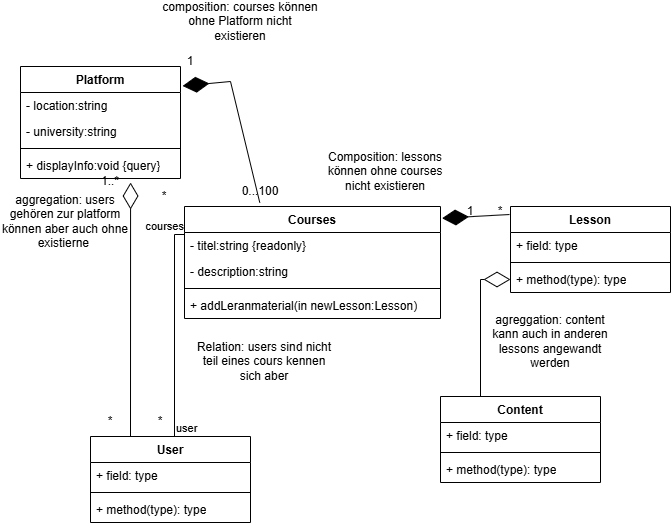

The diagram above was exported from draw.io. Its source (the exported page's mxGraphModel, read from the mxfile embedded in the PNG):
<mxGraphModel dx="683" dy="951" grid="1" gridSize="10" guides="1" tooltips="1" connect="1" arrows="1" fold="1" page="1" pageScale="1" pageWidth="827" pageHeight="1169" math="0" shadow="0">
  <root>
    <mxCell id="0" />
    <mxCell id="1" parent="0" />
    <mxCell id="ajyZWPWLT6NlY-HCH_l9-1" parent="1" style="swimlane;fontStyle=1;align=center;verticalAlign=top;childLayout=stackLayout;horizontal=1;startSize=26;horizontalStack=0;resizeParent=1;resizeParentMax=0;resizeLast=0;collapsible=1;marginBottom=0;whiteSpace=wrap;html=1;" value="Platform" vertex="1">
      <mxGeometry height="112" width="160" x="170" y="120" as="geometry" />
    </mxCell>
    <mxCell id="ajyZWPWLT6NlY-HCH_l9-2" parent="ajyZWPWLT6NlY-HCH_l9-1" style="text;strokeColor=none;fillColor=none;align=left;verticalAlign=top;spacingLeft=4;spacingRight=4;overflow=hidden;rotatable=0;points=[[0,0.5],[1,0.5]];portConstraint=eastwest;whiteSpace=wrap;html=1;" value="- location:string" vertex="1">
      <mxGeometry height="26" width="160" y="26" as="geometry" />
    </mxCell>
    <mxCell id="ajyZWPWLT6NlY-HCH_l9-43" parent="ajyZWPWLT6NlY-HCH_l9-1" style="text;strokeColor=none;fillColor=none;align=left;verticalAlign=top;spacingLeft=4;spacingRight=4;overflow=hidden;rotatable=0;points=[[0,0.5],[1,0.5]];portConstraint=eastwest;whiteSpace=wrap;html=1;" value="- university:string" vertex="1">
      <mxGeometry height="26" width="160" y="52" as="geometry" />
    </mxCell>
    <mxCell id="ajyZWPWLT6NlY-HCH_l9-3" parent="ajyZWPWLT6NlY-HCH_l9-1" style="line;strokeWidth=1;fillColor=none;align=left;verticalAlign=middle;spacingTop=-1;spacingLeft=3;spacingRight=3;rotatable=0;labelPosition=right;points=[];portConstraint=eastwest;strokeColor=inherit;" value="" vertex="1">
      <mxGeometry height="8" width="160" y="78" as="geometry" />
    </mxCell>
    <mxCell id="ajyZWPWLT6NlY-HCH_l9-4" parent="ajyZWPWLT6NlY-HCH_l9-1" style="text;strokeColor=none;fillColor=none;align=left;verticalAlign=top;spacingLeft=4;spacingRight=4;overflow=hidden;rotatable=0;points=[[0,0.5],[1,0.5]];portConstraint=eastwest;whiteSpace=wrap;html=1;" value="+ displayInfo:void {query}" vertex="1">
      <mxGeometry height="26" width="160" y="86" as="geometry" />
    </mxCell>
    <mxCell id="ajyZWPWLT6NlY-HCH_l9-5" parent="1" style="swimlane;fontStyle=1;align=center;verticalAlign=top;childLayout=stackLayout;horizontal=1;startSize=26;horizontalStack=0;resizeParent=1;resizeParentMax=0;resizeLast=0;collapsible=1;marginBottom=0;whiteSpace=wrap;html=1;" value="Courses" vertex="1">
      <mxGeometry height="112" width="256" x="334" y="260" as="geometry" />
    </mxCell>
    <mxCell id="ajyZWPWLT6NlY-HCH_l9-6" parent="ajyZWPWLT6NlY-HCH_l9-5" style="text;strokeColor=none;fillColor=none;align=left;verticalAlign=top;spacingLeft=4;spacingRight=4;overflow=hidden;rotatable=0;points=[[0,0.5],[1,0.5]];portConstraint=eastwest;whiteSpace=wrap;html=1;" value="- titel:string {readonly}" vertex="1">
      <mxGeometry height="26" width="256" y="26" as="geometry" />
    </mxCell>
    <mxCell id="ajyZWPWLT6NlY-HCH_l9-44" parent="ajyZWPWLT6NlY-HCH_l9-5" style="text;strokeColor=none;fillColor=none;align=left;verticalAlign=top;spacingLeft=4;spacingRight=4;overflow=hidden;rotatable=0;points=[[0,0.5],[1,0.5]];portConstraint=eastwest;whiteSpace=wrap;html=1;" value="- description:string&amp;nbsp;" vertex="1">
      <mxGeometry height="26" width="256" y="52" as="geometry" />
    </mxCell>
    <mxCell id="ajyZWPWLT6NlY-HCH_l9-7" parent="ajyZWPWLT6NlY-HCH_l9-5" style="line;strokeWidth=1;fillColor=none;align=left;verticalAlign=middle;spacingTop=-1;spacingLeft=3;spacingRight=3;rotatable=0;labelPosition=right;points=[];portConstraint=eastwest;strokeColor=inherit;" value="" vertex="1">
      <mxGeometry height="8" width="256" y="78" as="geometry" />
    </mxCell>
    <mxCell id="ajyZWPWLT6NlY-HCH_l9-8" parent="ajyZWPWLT6NlY-HCH_l9-5" style="text;strokeColor=none;fillColor=none;align=left;verticalAlign=top;spacingLeft=4;spacingRight=4;overflow=hidden;rotatable=0;points=[[0,0.5],[1,0.5]];portConstraint=eastwest;whiteSpace=wrap;html=1;" value="+ addLeranmaterial(in newLesson:Lesson)" vertex="1">
      <mxGeometry height="26" width="256" y="86" as="geometry" />
    </mxCell>
    <mxCell id="ajyZWPWLT6NlY-HCH_l9-9" parent="1" style="swimlane;fontStyle=1;align=center;verticalAlign=top;childLayout=stackLayout;horizontal=1;startSize=26;horizontalStack=0;resizeParent=1;resizeParentMax=0;resizeLast=0;collapsible=1;marginBottom=0;whiteSpace=wrap;html=1;" value="Lesson" vertex="1">
      <mxGeometry height="86" width="160" x="660" y="260" as="geometry" />
    </mxCell>
    <mxCell id="ajyZWPWLT6NlY-HCH_l9-10" parent="ajyZWPWLT6NlY-HCH_l9-9" style="text;strokeColor=none;fillColor=none;align=left;verticalAlign=top;spacingLeft=4;spacingRight=4;overflow=hidden;rotatable=0;points=[[0,0.5],[1,0.5]];portConstraint=eastwest;whiteSpace=wrap;html=1;" value="+ field: type" vertex="1">
      <mxGeometry height="26" width="160" y="26" as="geometry" />
    </mxCell>
    <mxCell id="ajyZWPWLT6NlY-HCH_l9-11" parent="ajyZWPWLT6NlY-HCH_l9-9" style="line;strokeWidth=1;fillColor=none;align=left;verticalAlign=middle;spacingTop=-1;spacingLeft=3;spacingRight=3;rotatable=0;labelPosition=right;points=[];portConstraint=eastwest;strokeColor=inherit;" value="" vertex="1">
      <mxGeometry height="8" width="160" y="52" as="geometry" />
    </mxCell>
    <mxCell id="ajyZWPWLT6NlY-HCH_l9-12" parent="ajyZWPWLT6NlY-HCH_l9-9" style="text;strokeColor=none;fillColor=none;align=left;verticalAlign=top;spacingLeft=4;spacingRight=4;overflow=hidden;rotatable=0;points=[[0,0.5],[1,0.5]];portConstraint=eastwest;whiteSpace=wrap;html=1;" value="+ method(type): type" vertex="1">
      <mxGeometry height="26" width="160" y="60" as="geometry" />
    </mxCell>
    <mxCell id="ajyZWPWLT6NlY-HCH_l9-13" parent="1" style="swimlane;fontStyle=1;align=center;verticalAlign=top;childLayout=stackLayout;horizontal=1;startSize=26;horizontalStack=0;resizeParent=1;resizeParentMax=0;resizeLast=0;collapsible=1;marginBottom=0;whiteSpace=wrap;html=1;" value="User" vertex="1">
      <mxGeometry height="86" width="160" x="240" y="490" as="geometry" />
    </mxCell>
    <mxCell id="ajyZWPWLT6NlY-HCH_l9-14" parent="ajyZWPWLT6NlY-HCH_l9-13" style="text;strokeColor=none;fillColor=none;align=left;verticalAlign=top;spacingLeft=4;spacingRight=4;overflow=hidden;rotatable=0;points=[[0,0.5],[1,0.5]];portConstraint=eastwest;whiteSpace=wrap;html=1;" value="+ field: type" vertex="1">
      <mxGeometry height="26" width="160" y="26" as="geometry" />
    </mxCell>
    <mxCell id="ajyZWPWLT6NlY-HCH_l9-15" parent="ajyZWPWLT6NlY-HCH_l9-13" style="line;strokeWidth=1;fillColor=none;align=left;verticalAlign=middle;spacingTop=-1;spacingLeft=3;spacingRight=3;rotatable=0;labelPosition=right;points=[];portConstraint=eastwest;strokeColor=inherit;" value="" vertex="1">
      <mxGeometry height="8" width="160" y="52" as="geometry" />
    </mxCell>
    <mxCell id="ajyZWPWLT6NlY-HCH_l9-16" parent="ajyZWPWLT6NlY-HCH_l9-13" style="text;strokeColor=none;fillColor=none;align=left;verticalAlign=top;spacingLeft=4;spacingRight=4;overflow=hidden;rotatable=0;points=[[0,0.5],[1,0.5]];portConstraint=eastwest;whiteSpace=wrap;html=1;" value="+ method(type): type" vertex="1">
      <mxGeometry height="26" width="160" y="60" as="geometry" />
    </mxCell>
    <mxCell id="ajyZWPWLT6NlY-HCH_l9-19" edge="1" parent="1" source="ajyZWPWLT6NlY-HCH_l9-9" style="endArrow=diamondThin;endFill=1;endSize=24;html=1;rounded=0;entryX=1.006;entryY=0.105;entryDx=0;entryDy=0;entryPerimeter=0;exitX=-0.006;exitY=0.093;exitDx=0;exitDy=0;exitPerimeter=0;" target="ajyZWPWLT6NlY-HCH_l9-5" value="">
      <mxGeometry relative="1" width="160" as="geometry">
        <mxPoint x="420" y="500" as="sourcePoint" />
        <mxPoint x="580" y="500" as="targetPoint" />
      </mxGeometry>
    </mxCell>
    <mxCell id="ajyZWPWLT6NlY-HCH_l9-26" edge="1" parent="1" style="endArrow=none;html=1;edgeStyle=orthogonalEdgeStyle;rounded=0;entryX=0;entryY=0.25;entryDx=0;entryDy=0;" target="ajyZWPWLT6NlY-HCH_l9-5" value="">
      <mxGeometry relative="1" as="geometry">
        <Array as="points">
          <mxPoint x="324" y="490" />
          <mxPoint x="324" y="282" />
        </Array>
        <mxPoint x="324" y="490" as="sourcePoint" />
        <mxPoint x="320" y="270" as="targetPoint" />
      </mxGeometry>
    </mxCell>
    <mxCell id="ajyZWPWLT6NlY-HCH_l9-27" connectable="0" parent="ajyZWPWLT6NlY-HCH_l9-26" style="edgeLabel;resizable=0;html=1;align=left;verticalAlign=bottom;" value="user" vertex="1">
      <mxGeometry relative="1" x="-1" as="geometry" />
    </mxCell>
    <mxCell id="ajyZWPWLT6NlY-HCH_l9-28" connectable="0" parent="ajyZWPWLT6NlY-HCH_l9-26" style="edgeLabel;resizable=0;html=1;align=right;verticalAlign=bottom;" value="courses" vertex="1">
      <mxGeometry relative="1" x="1" as="geometry" />
    </mxCell>
    <mxCell id="ajyZWPWLT6NlY-HCH_l9-29" edge="1" parent="1" source="ajyZWPWLT6NlY-HCH_l9-5" style="endArrow=diamondThin;endFill=1;endSize=24;html=1;rounded=0;entryX=1.013;entryY=0.174;entryDx=0;entryDy=0;entryPerimeter=0;exitX=0.294;exitY=-0.035;exitDx=0;exitDy=0;exitPerimeter=0;" target="ajyZWPWLT6NlY-HCH_l9-1" value="">
      <mxGeometry relative="1" width="160" as="geometry">
        <Array as="points">
          <mxPoint x="380" y="135" />
        </Array>
        <mxPoint x="420" y="135" as="sourcePoint" />
        <mxPoint x="580" y="500" as="targetPoint" />
      </mxGeometry>
    </mxCell>
    <mxCell id="ajyZWPWLT6NlY-HCH_l9-30" parent="1" style="text;html=1;whiteSpace=wrap;strokeColor=none;fillColor=none;align=center;verticalAlign=middle;rounded=0;" value="0...100" vertex="1">
      <mxGeometry height="30" width="60" x="380" y="230" as="geometry" />
    </mxCell>
    <mxCell id="ajyZWPWLT6NlY-HCH_l9-31" parent="1" style="text;html=1;whiteSpace=wrap;strokeColor=none;fillColor=none;align=center;verticalAlign=middle;rounded=0;" value="*" vertex="1">
      <mxGeometry height="30" width="160" x="570" y="250" as="geometry" />
    </mxCell>
    <mxCell id="ajyZWPWLT6NlY-HCH_l9-32" parent="1" style="text;html=1;whiteSpace=wrap;strokeColor=none;fillColor=none;align=center;verticalAlign=middle;rounded=0;" value="composition: courses können ohne Platform nicht existieren" vertex="1">
      <mxGeometry height="30" width="160" x="310" y="60" as="geometry" />
    </mxCell>
    <mxCell id="ajyZWPWLT6NlY-HCH_l9-33" parent="1" style="text;html=1;whiteSpace=wrap;strokeColor=none;fillColor=none;align=center;verticalAlign=middle;rounded=0;" value="Composition: lessons können ohne courses nicht existieren" vertex="1">
      <mxGeometry height="30" width="130" x="470" y="210" as="geometry" />
    </mxCell>
    <mxCell id="ajyZWPWLT6NlY-HCH_l9-34" edge="1" parent="1" source="ajyZWPWLT6NlY-HCH_l9-13" style="endArrow=diamondThin;endFill=0;endSize=24;html=1;rounded=0;exitX=0.25;exitY=0;exitDx=0;exitDy=0;entryX=0.688;entryY=1.154;entryDx=0;entryDy=0;entryPerimeter=0;" target="ajyZWPWLT6NlY-HCH_l9-4" value="">
      <mxGeometry relative="1" width="160" as="geometry">
        <mxPoint x="420" y="500" as="sourcePoint" />
        <mxPoint x="220" y="230" as="targetPoint" />
      </mxGeometry>
    </mxCell>
    <mxCell id="ajyZWPWLT6NlY-HCH_l9-35" parent="1" style="text;html=1;whiteSpace=wrap;strokeColor=none;fillColor=none;align=center;verticalAlign=middle;rounded=0;" value="aggregation: users gehören zur platform können aber auch ohne existierne&amp;nbsp;" vertex="1">
      <mxGeometry height="30" width="130" x="150" y="260" as="geometry" />
    </mxCell>
    <mxCell id="ajyZWPWLT6NlY-HCH_l9-36" parent="1" style="text;html=1;whiteSpace=wrap;strokeColor=none;fillColor=none;align=center;verticalAlign=middle;rounded=0;" value="Relation: users sind nicht teil eines cours kennen sich aber" vertex="1">
      <mxGeometry height="30" width="140" x="344" y="400" as="geometry" />
    </mxCell>
    <mxCell id="ajyZWPWLT6NlY-HCH_l9-37" parent="1" style="text;html=1;whiteSpace=wrap;strokeColor=none;fillColor=none;align=center;verticalAlign=middle;rounded=0;" value="1..*" vertex="1">
      <mxGeometry height="30" width="60" x="230" y="220" as="geometry" />
    </mxCell>
    <mxCell id="ajyZWPWLT6NlY-HCH_l9-38" parent="1" style="text;html=1;whiteSpace=wrap;strokeColor=none;fillColor=none;align=center;verticalAlign=middle;rounded=0;" value="*" vertex="1">
      <mxGeometry height="30" width="60" x="230" y="460" as="geometry" />
    </mxCell>
    <mxCell id="ajyZWPWLT6NlY-HCH_l9-39" parent="1" style="text;html=1;whiteSpace=wrap;strokeColor=none;fillColor=none;align=center;verticalAlign=middle;rounded=0;" value="1" vertex="1">
      <mxGeometry height="30" width="60" x="310" y="100" as="geometry" />
    </mxCell>
    <mxCell id="ajyZWPWLT6NlY-HCH_l9-40" parent="1" style="text;html=1;whiteSpace=wrap;strokeColor=none;fillColor=none;align=center;verticalAlign=middle;rounded=0;" value="1" vertex="1">
      <mxGeometry height="30" width="60" x="590" y="250" as="geometry" />
    </mxCell>
    <mxCell id="ajyZWPWLT6NlY-HCH_l9-41" parent="1" style="text;html=1;whiteSpace=wrap;strokeColor=none;fillColor=none;align=center;verticalAlign=middle;rounded=0;" value="*" vertex="1">
      <mxGeometry height="20" width="60" x="284" y="240" as="geometry" />
    </mxCell>
    <mxCell id="ajyZWPWLT6NlY-HCH_l9-42" parent="1" style="text;html=1;whiteSpace=wrap;strokeColor=none;fillColor=none;align=center;verticalAlign=middle;rounded=0;" value="*" vertex="1">
      <mxGeometry height="30" width="60" x="280" y="460" as="geometry" />
    </mxCell>
    <mxCell id="ajyZWPWLT6NlY-HCH_l9-45" parent="1" style="swimlane;fontStyle=1;align=center;verticalAlign=top;childLayout=stackLayout;horizontal=1;startSize=26;horizontalStack=0;resizeParent=1;resizeParentMax=0;resizeLast=0;collapsible=1;marginBottom=0;whiteSpace=wrap;html=1;" value="Content" vertex="1">
      <mxGeometry height="86" width="160" x="590" y="450" as="geometry" />
    </mxCell>
    <mxCell id="ajyZWPWLT6NlY-HCH_l9-46" parent="ajyZWPWLT6NlY-HCH_l9-45" style="text;strokeColor=none;fillColor=none;align=left;verticalAlign=top;spacingLeft=4;spacingRight=4;overflow=hidden;rotatable=0;points=[[0,0.5],[1,0.5]];portConstraint=eastwest;whiteSpace=wrap;html=1;" value="+ field: type" vertex="1">
      <mxGeometry height="26" width="160" y="26" as="geometry" />
    </mxCell>
    <mxCell id="ajyZWPWLT6NlY-HCH_l9-47" parent="ajyZWPWLT6NlY-HCH_l9-45" style="line;strokeWidth=1;fillColor=none;align=left;verticalAlign=middle;spacingTop=-1;spacingLeft=3;spacingRight=3;rotatable=0;labelPosition=right;points=[];portConstraint=eastwest;strokeColor=inherit;" value="" vertex="1">
      <mxGeometry height="8" width="160" y="52" as="geometry" />
    </mxCell>
    <mxCell id="ajyZWPWLT6NlY-HCH_l9-48" parent="ajyZWPWLT6NlY-HCH_l9-45" style="text;strokeColor=none;fillColor=none;align=left;verticalAlign=top;spacingLeft=4;spacingRight=4;overflow=hidden;rotatable=0;points=[[0,0.5],[1,0.5]];portConstraint=eastwest;whiteSpace=wrap;html=1;" value="+ method(type): type" vertex="1">
      <mxGeometry height="26" width="160" y="60" as="geometry" />
    </mxCell>
    <mxCell id="ajyZWPWLT6NlY-HCH_l9-49" edge="1" parent="1" source="ajyZWPWLT6NlY-HCH_l9-45" style="endArrow=diamondThin;endFill=0;endSize=24;html=1;rounded=0;entryX=0;entryY=0.5;entryDx=0;entryDy=0;exitX=0.25;exitY=0;exitDx=0;exitDy=0;" target="ajyZWPWLT6NlY-HCH_l9-12" value="">
      <mxGeometry relative="1" width="160" as="geometry">
        <Array as="points">
          <mxPoint x="630" y="333" />
        </Array>
        <mxPoint x="420" y="440" as="sourcePoint" />
        <mxPoint x="580" y="440" as="targetPoint" />
      </mxGeometry>
    </mxCell>
    <mxCell id="ajyZWPWLT6NlY-HCH_l9-50" parent="1" style="text;html=1;whiteSpace=wrap;strokeColor=none;fillColor=none;align=center;verticalAlign=middle;rounded=0;" value="agreggation: content kann auch in anderen lessons angewandt werden" vertex="1">
      <mxGeometry height="30" width="120" x="640" y="380" as="geometry" />
    </mxCell>
  </root>
</mxGraphModel>